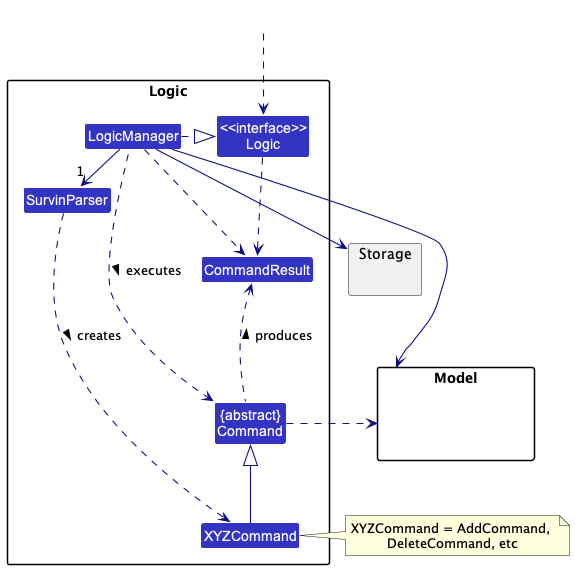

The diagram above was rendered by PlantUML. Its source (embedded in the PNG):
@startuml
!include style.puml
skinparam arrowThickness 1.1
skinparam arrowColor LOGIC_COLOR_T4
skinparam classBackgroundColor LOGIC_COLOR

package Logic {

Class SurvinParser
Class XYZCommand
Class CommandResult
Class "{abstract}\nCommand" as Command


Class "<<interface>>\nLogic" as Logic
Class LogicManager
}

package Model{
Class HiddenModel #FFFFFF
}

package Storage{
}

Class HiddenOutside #FFFFFF
HiddenOutside ..> Logic

LogicManager .right.|> Logic
LogicManager -right->"1" SurvinParser
SurvinParser ..> XYZCommand : creates >

XYZCommand -up-|> Command
LogicManager .left.> Command : executes >

LogicManager --> Model
LogicManager --> Storage
Storage --[hidden] Model
Command .[hidden]up.> Storage
Command .right.> Model
note right of XYZCommand: XYZCommand = AddCommand, \nDeleteCommand, etc

Logic ..> CommandResult
LogicManager .down.> CommandResult
Command .up.> CommandResult : produces >
@enduml